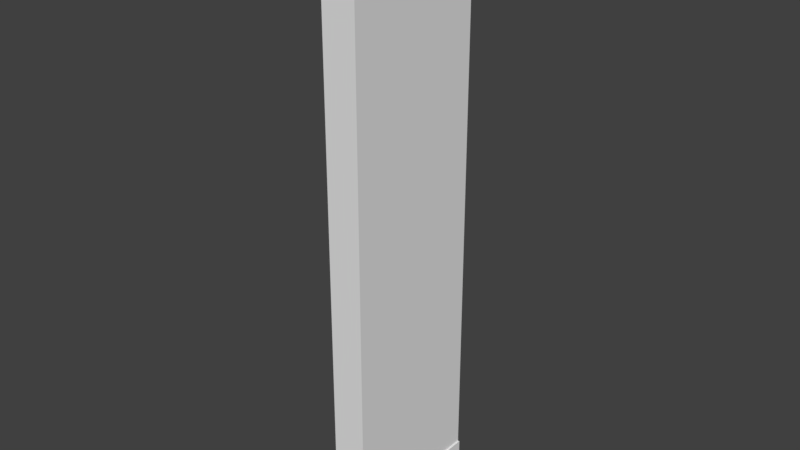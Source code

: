 # Source: Wall-Segment.blend  (saved by Blender 2.78.0; exported with 4.5.12 LTS)
import bpy
from mathutils import Matrix  # noqa: F401  (used for matrix-valued properties, if any)

bpy.ops.wm.read_factory_settings(use_empty=True)
scene = bpy.context.scene
scene.name = 'Scene'

# ---- collections
col_collection_1 = bpy.data.collections.new('Collection 1'); scene.collection.children.link(col_collection_1)

# ---- materials (node trees are filled in below, after node groups)
mat_baseboard = bpy.data.materials.new('BaseBoard')
mat_baseboard.alpha_threshold = 0.0
mat_baseboard.roughness = 0.5
mat_wall = bpy.data.materials.new('Wall')
mat_wall.alpha_threshold = 0.0
mat_wall.roughness = 0.5

# ---- material node trees
mat_baseboard.use_nodes = True; mat_baseboard.node_tree.nodes.clear()
_N = mat_baseboard.node_tree.nodes; _L = mat_baseboard.node_tree.links
n0 = _N.new('ShaderNodeOutputMaterial'); n0.name = 'Material Output'; n0.location = (300, 300)
n1 = _N.new('ShaderNodeBsdfDiffuse'); n1.name = 'Diffuse BSDF'; n1.location = (10, 300)
_L.new(n1.outputs[0], n0.inputs[0])
n0.is_active_output = True

# ---- world
world_world = bpy.data.worlds.new('World'); scene.world = world_world
world_world.color = (0.05088, 0.05088, 0.05088)
world_world.use_sun_shadow = False
world_world.sun_shadow_jitter_overblur = 0.0
world_world.cycles.sampling_method = 'MANUAL'

# ---- meshes
me_cube_003 = bpy.data.meshes.new('Cube.003')
me_cube_003.from_pydata([(-0.2182, 0.007678, 0.006724), (-0.2182, 0.007678, 8.02), (-0.2182, 2.008, 0.006724), (-0.2182, 2.008, 8.02), (0.2459, 0.007678, 0.006724), (0.2459, 0.007678, 8.02), (0.2459, 2.008, 0.006724), (0.2459, 2.008, 8.02), (-0.2182, 0.007678, 0.2758), (-0.2182, 2.008, 0.2758), (0.2459, 2.008, 0.2758), (0.2459, 0.007678, 0.2758), (-0.2431, 2.008, 0.006724), (-0.2431, 0.007678, 0.006724), (-0.2431, 2.008, 0.2758), (0.2708, 2.008, 0.2758), (0.2708, 2.008, 0.006724), (0.2708, 0.007678, 0.006724), (0.2708, 0.007678, 0.2758), (-0.2431, 0.007678, 0.2758)], [], [(8, 1, 3, 9), (9, 3, 7, 10), (10, 7, 5, 11), (11, 5, 1, 8), (2, 6, 4, 0), (7, 3, 1, 5), (4, 11, 8, 0), (0, 8, 19, 13), (2, 9, 10, 6), (9, 2, 12, 14), (16, 15, 18, 17), (13, 19, 14, 12), (8, 9, 14, 19), (10, 11, 18, 15), (6, 10, 15, 16), (2, 0, 13, 12), (11, 4, 17, 18), (4, 6, 16, 17)])
me_cube_003.polygons.foreach_set('material_index', [1, 1, 1, 1, 0, 0, 0, 0, 0, 0, 0, 0, 1, 1, 0, 0, 0, 0])
me_cube_003.materials.append(mat_baseboard)
me_cube_003.materials.append(mat_wall)
me_cube_003.use_remesh_preserve_volume = False
me_cube_003.use_remesh_preserve_attributes = False
me_cube_003.use_mirror_vertex_groups = False
me_cube_003.update()

# ---- objects
ob_wall_segment = bpy.data.objects.new('Wall-Segment', me_cube_003)

# ---- transforms, parenting, visibility, modifiers, constraints
ob_wall_segment.location = (0.0, 0.0, 0.0)
ob_wall_segment.lineart.crease_threshold = 0.0

# ---- collection membership
col_collection_1.objects.link(ob_wall_segment)

# ---- scene / render settings (as saved in the file)
scene.frame_start = 1; scene.frame_end = 250; scene.frame_set(1)
scene.render.engine = 'CYCLES'
scene.render.resolution_percentage = 50
scene.render.dither_intensity = 0.0
scene.cycles.use_denoising = False
scene.cycles.samples = 128
scene.cycles.sampling_pattern = 'TABULATED_SOBOL'
scene.cycles.light_sampling_threshold = 0.0
scene.cycles.use_adaptive_sampling = False
scene.cycles.use_light_tree = False
scene.cycles.blur_glossy = 0.0
scene.cycles.sample_clamp_indirect = 0.0
scene.view_settings.view_transform = 'Standard'
bpy.context.view_layer.update()

# ---- added for rendering (the .blend has no active camera and no usable light): camera, sun
cam_auto = bpy.data.cameras.new('AutoCamera')
cam_auto.lens = 50.0
cam_auto.sensor_width = 36.0
cam_auto.clip_end = 1000.0
ob_auto_camera = bpy.data.objects.new('AutoCamera', cam_auto)
scene.collection.objects.link(ob_auto_camera)
ob_auto_camera.location = (7.66983, -8.17949, 10.138)
ob_auto_camera.rotation_euler = (1.09748, -7.21219e-08, 0.694738)
scene.camera = ob_auto_camera
light_auto_sun = bpy.data.lights.new('AutoSun', 'SUN')
light_auto_sun.energy = 3.0
light_auto_sun.angle = 0.0523599
ob_auto_sun = bpy.data.objects.new('AutoSun', light_auto_sun)
scene.collection.objects.link(ob_auto_sun)
ob_auto_sun.rotation_euler = (0.872665, 0.174533, 0.523599)
bpy.context.view_layer.update()
